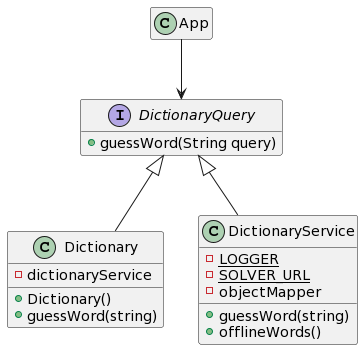

The diagram above was rendered by PlantUML. Its source (embedded in the PNG):
@startuml
hide App attributes
hide App methods
Class App {}

hide DictionaryQuery attributes
interface DictionaryQuery{
+guessWord(String query)
}

Class Dictionary{
-dictionaryService
+Dictionary()
+guessWord(string)
}

Class DictionaryService{
-{static} LOGGER
-{static} SOLVER_URL
-objectMapper
+guessWord(string)
+offlineWords()
}

App --> DictionaryQuery
DictionaryQuery <|-- Dictionary
DictionaryQuery <|-- DictionaryService
@enduml